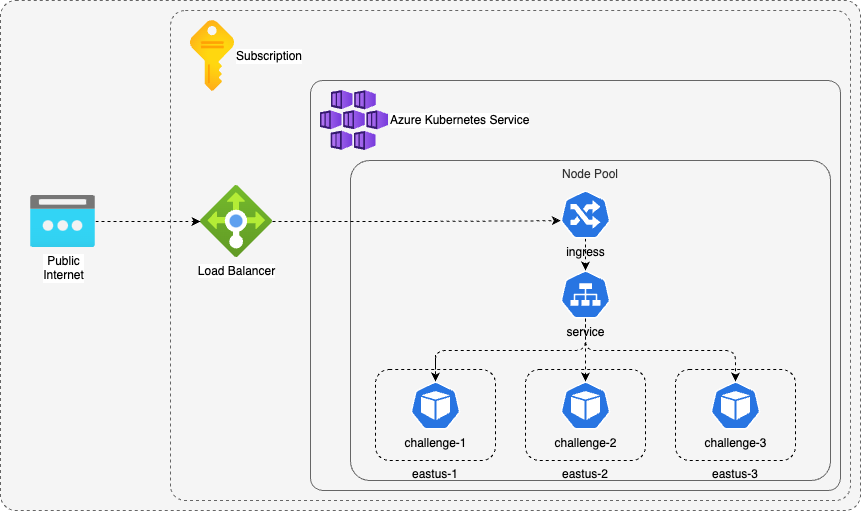

The diagram above was exported from draw.io. Its source (the exported page's mxGraphModel, read from the mxfile embedded in the PNG):
<mxGraphModel dx="1733" dy="567" grid="1" gridSize="10" guides="1" tooltips="1" connect="1" arrows="1" fold="1" page="1" pageScale="1" pageWidth="827" pageHeight="1169" math="0" shadow="0">
  <root>
    <mxCell id="0" />
    <mxCell id="1" parent="0" />
    <mxCell id="23" value="" style="rounded=1;whiteSpace=wrap;html=1;arcSize=3;dashed=1;fillColor=#f5f5f5;fontColor=#333333;strokeColor=#666666;" vertex="1" parent="1">
      <mxGeometry x="-130" y="30" width="860" height="510" as="geometry" />
    </mxCell>
    <mxCell id="2" value="" style="rounded=1;whiteSpace=wrap;html=1;arcSize=3;dashed=1;fillColor=#f5f5f5;fontColor=#333333;strokeColor=#666666;" vertex="1" parent="1">
      <mxGeometry x="40" y="40" width="680" height="490" as="geometry" />
    </mxCell>
    <mxCell id="4" value="" style="rounded=1;whiteSpace=wrap;html=1;arcSize=3;fillColor=#f5f5f5;fontColor=#333333;strokeColor=#666666;" vertex="1" parent="1">
      <mxGeometry x="180" y="110" width="530" height="410" as="geometry" />
    </mxCell>
    <mxCell id="3" value="Azure Kubernetes Service" style="aspect=fixed;html=1;points=[];align=left;image;fontSize=12;image=img/lib/azure2/containers/Kubernetes_Services.svg;labelPosition=right;verticalLabelPosition=middle;verticalAlign=middle;" vertex="1" parent="1">
      <mxGeometry x="190" y="120" width="68" height="60" as="geometry" />
    </mxCell>
    <mxCell id="6" value="Node Pool" style="rounded=1;whiteSpace=wrap;html=1;fillColor=#f5f5f5;verticalAlign=top;labelPosition=center;verticalLabelPosition=middle;align=center;arcSize=6;fontColor=#333333;strokeColor=#666666;" vertex="1" parent="1">
      <mxGeometry x="220" y="190" width="480" height="320" as="geometry" />
    </mxCell>
    <mxCell id="7" value="challenge-1" style="sketch=0;html=1;dashed=0;whitespace=wrap;fillColor=#2875E2;strokeColor=#ffffff;points=[[0.005,0.63,0],[0.1,0.2,0],[0.9,0.2,0],[0.5,0,0],[0.995,0.63,0],[0.72,0.99,0],[0.5,1,0],[0.28,0.99,0]];verticalLabelPosition=bottom;align=center;verticalAlign=top;shape=mxgraph.kubernetes.icon;prIcon=pod;fontColor=#000000;" vertex="1" parent="1">
      <mxGeometry x="280" y="411" width="50" height="48" as="geometry" />
    </mxCell>
    <mxCell id="8" value="challenge-2" style="sketch=0;html=1;dashed=0;whitespace=wrap;fillColor=#2875E2;strokeColor=#ffffff;points=[[0.005,0.63,0],[0.1,0.2,0],[0.9,0.2,0],[0.5,0,0],[0.995,0.63,0],[0.72,0.99,0],[0.5,1,0],[0.28,0.99,0]];verticalLabelPosition=bottom;align=center;verticalAlign=top;shape=mxgraph.kubernetes.icon;prIcon=pod;fontColor=#000000;" vertex="1" parent="1">
      <mxGeometry x="430" y="411" width="50" height="48" as="geometry" />
    </mxCell>
    <mxCell id="9" value="challenge-3" style="sketch=0;html=1;dashed=0;whitespace=wrap;fillColor=#2875E2;strokeColor=#ffffff;points=[[0.005,0.63,0],[0.1,0.2,0],[0.9,0.2,0],[0.5,0,0],[0.995,0.63,0],[0.72,0.99,0],[0.5,1,0],[0.28,0.99,0]];verticalLabelPosition=bottom;align=center;verticalAlign=top;shape=mxgraph.kubernetes.icon;prIcon=pod;fontColor=#000000;" vertex="1" parent="1">
      <mxGeometry x="580" y="411" width="50" height="48" as="geometry" />
    </mxCell>
    <mxCell id="11" style="edgeStyle=orthogonalEdgeStyle;html=1;entryX=0.5;entryY=0;entryDx=0;entryDy=0;entryPerimeter=0;dashed=1;fontColor=#000000;strokeColor=#000000;startArrow=none;" edge="1" parent="1" source="24" target="7">
      <mxGeometry relative="1" as="geometry">
        <Array as="points">
          <mxPoint x="305" y="380" />
        </Array>
      </mxGeometry>
    </mxCell>
    <mxCell id="12" style="edgeStyle=orthogonalEdgeStyle;html=1;entryX=0.5;entryY=0;entryDx=0;entryDy=0;entryPerimeter=0;dashed=1;fontColor=#000000;strokeColor=#000000;" edge="1" parent="1" source="10" target="8">
      <mxGeometry relative="1" as="geometry" />
    </mxCell>
    <mxCell id="13" style="edgeStyle=orthogonalEdgeStyle;html=1;entryX=0.5;entryY=0;entryDx=0;entryDy=0;entryPerimeter=0;dashed=1;fontColor=#000000;strokeColor=#000000;" edge="1" parent="1" source="10" target="9">
      <mxGeometry relative="1" as="geometry">
        <Array as="points">
          <mxPoint x="455" y="380" />
          <mxPoint x="605" y="380" />
        </Array>
      </mxGeometry>
    </mxCell>
    <mxCell id="10" value="service" style="sketch=0;html=1;dashed=0;whitespace=wrap;fillColor=#2875E2;strokeColor=#ffffff;points=[[0.005,0.63,0],[0.1,0.2,0],[0.9,0.2,0],[0.5,0,0],[0.995,0.63,0],[0.72,0.99,0],[0.5,1,0],[0.28,0.99,0]];verticalLabelPosition=bottom;align=center;verticalAlign=top;shape=mxgraph.kubernetes.icon;prIcon=svc;fontColor=#000000;" vertex="1" parent="1">
      <mxGeometry x="430" y="300" width="50" height="48" as="geometry" />
    </mxCell>
    <mxCell id="15" style="edgeStyle=orthogonalEdgeStyle;html=1;entryX=0.5;entryY=0;entryDx=0;entryDy=0;entryPerimeter=0;dashed=1;fontColor=#000000;strokeColor=#000000;" edge="1" parent="1" source="14" target="10">
      <mxGeometry relative="1" as="geometry" />
    </mxCell>
    <mxCell id="14" value="ingress" style="sketch=0;html=1;dashed=0;whitespace=wrap;fillColor=#2875E2;strokeColor=#ffffff;points=[[0.005,0.63,0],[0.1,0.2,0],[0.9,0.2,0],[0.5,0,0],[0.995,0.63,0],[0.72,0.99,0],[0.5,1,0],[0.28,0.99,0]];verticalLabelPosition=bottom;align=center;verticalAlign=top;shape=mxgraph.kubernetes.icon;prIcon=ing;fontColor=#000000;" vertex="1" parent="1">
      <mxGeometry x="430" y="220" width="50" height="48" as="geometry" />
    </mxCell>
    <mxCell id="17" style="edgeStyle=orthogonalEdgeStyle;html=1;entryX=0.005;entryY=0.63;entryDx=0;entryDy=0;entryPerimeter=0;dashed=1;strokeColor=#000000;" edge="1" parent="1" source="16" target="14">
      <mxGeometry relative="1" as="geometry" />
    </mxCell>
    <mxCell id="16" value="Load Balancer" style="aspect=fixed;html=1;points=[];align=center;image;fontSize=12;image=img/lib/azure2/networking/Load_Balancers.svg;fillColor=none;" vertex="1" parent="1">
      <mxGeometry x="70" y="215" width="72" height="72" as="geometry" />
    </mxCell>
    <mxCell id="19" style="edgeStyle=orthogonalEdgeStyle;html=1;dashed=1;strokeColor=#000000;" edge="1" parent="1" source="18" target="16">
      <mxGeometry relative="1" as="geometry" />
    </mxCell>
    <mxCell id="18" value="Public&lt;br&gt;Internet" style="aspect=fixed;html=1;points=[];align=center;image;fontSize=12;image=img/lib/azure2/networking/Public_IP_Addresses.svg;fillColor=none;" vertex="1" parent="1">
      <mxGeometry x="-100" y="225" width="65" height="52" as="geometry" />
    </mxCell>
    <mxCell id="22" value="Subscription" style="aspect=fixed;html=1;points=[];align=left;image;fontSize=12;image=img/lib/azure2/general/Subscriptions.svg;fillColor=none;verticalAlign=middle;labelPosition=right;verticalLabelPosition=middle;" vertex="1" parent="1">
      <mxGeometry x="60" y="50" width="44" height="71" as="geometry" />
    </mxCell>
    <mxCell id="25" value="" style="edgeStyle=orthogonalEdgeStyle;html=1;entryX=0.5;entryY=0;entryDx=0;entryDy=0;entryPerimeter=0;dashed=1;fontColor=#000000;strokeColor=#000000;endArrow=none;" edge="1" parent="1" source="10" target="24">
      <mxGeometry relative="1" as="geometry">
        <mxPoint x="455" y="348" as="sourcePoint" />
        <mxPoint x="305" y="411" as="targetPoint" />
        <Array as="points">
          <mxPoint x="455" y="380" />
        </Array>
      </mxGeometry>
    </mxCell>
    <mxCell id="24" value="eastus-1" style="rounded=1;whiteSpace=wrap;html=1;strokeColor=#000000;fontColor=#000000;fillColor=none;dashed=1;verticalAlign=top;labelPosition=center;verticalLabelPosition=bottom;align=center;" vertex="1" parent="1">
      <mxGeometry x="245" y="399" width="120" height="91" as="geometry" />
    </mxCell>
    <mxCell id="26" value="eastus-2" style="rounded=1;whiteSpace=wrap;html=1;strokeColor=#000000;fontColor=#000000;fillColor=none;dashed=1;verticalAlign=top;labelPosition=center;verticalLabelPosition=bottom;align=center;" vertex="1" parent="1">
      <mxGeometry x="395" y="399" width="120" height="91" as="geometry" />
    </mxCell>
    <mxCell id="27" value="eastus-3" style="rounded=1;whiteSpace=wrap;html=1;strokeColor=#000000;fontColor=#000000;fillColor=none;dashed=1;verticalAlign=top;labelPosition=center;verticalLabelPosition=bottom;align=center;" vertex="1" parent="1">
      <mxGeometry x="545" y="399" width="120" height="91" as="geometry" />
    </mxCell>
  </root>
</mxGraphModel>